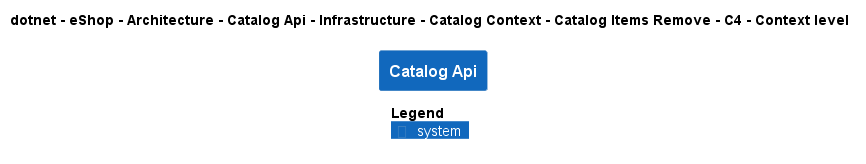

The diagram above was rendered by PlantUML. Its source (embedded in the PNG):
@startuml
!pragma layout smetana
!include ..\..\..\..\..\..\..\..\..\..\..\.c4s\C4_Context.puml

AddElementTag("c4interflow:lifecycle:new", $bgColor=green, $fontColor=#ffffff, $borderColor=green, $shadowing="False")
AddElementTag("c4interflow:lifecycle:changed", $bgColor=orange, $fontColor=#ffffff, $borderColor=orange, $shadowing="False")
AddElementTag("c4interflow:lifecycle:removed", $bgColor=red, $fontColor=#ffffff, $borderColor=red, $shadowing="False")

AddRelTag("c4interflow:lifecycle:new", $textColor=green, $lineColor=green)
AddRelTag("c4interflow:lifecycle:changed", $textColor=orange, $lineColor=orange)
AddRelTag("c4interflow:lifecycle:removed", $textColor=red, $lineColor=red)

SHOW_PERSON_PORTRAIT()
LAYOUT_TOP_DOWN()

skinparam linetype polyline

title dotnet - eShop - Architecture - Catalog Api - Infrastructure - Catalog Context - Catalog Items Remove - C4 - Context level

System(dotnet.eShop.Architecture.SoftwareSystems.CatalogApi, "Catalog Api", "")



SHOW_LEGEND()
@enduml